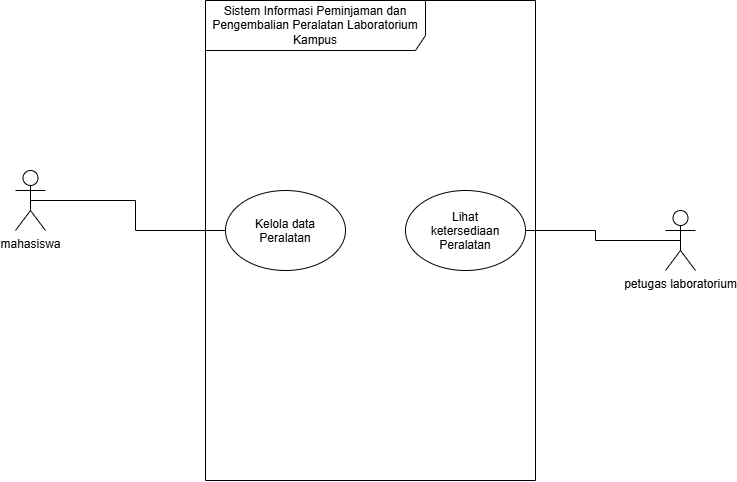

The diagram above was exported from draw.io. Its source (the exported page's mxGraphModel, read from the mxfile embedded in the PNG):
<mxGraphModel dx="779" dy="737" grid="1" gridSize="10" guides="1" tooltips="1" connect="1" arrows="1" fold="1" page="1" pageScale="1" pageWidth="850" pageHeight="1100" math="0" shadow="0">
  <root>
    <mxCell id="0" />
    <mxCell id="1" parent="0" />
    <mxCell id="AWBu-4omu-lx9Qv8c6TX-1" parent="1" style="shape=umlFrame;whiteSpace=wrap;html=1;pointerEvents=0;recursiveResize=0;container=1;collapsible=0;width=220;height=50;" value="Sistem Informasi Peminjaman dan Pengembalian Peralatan Laboratorium&lt;br/&gt;Kampus" vertex="1">
      <mxGeometry height="480" width="330" x="300" y="170" as="geometry" />
    </mxCell>
    <mxCell id="AWBu-4omu-lx9Qv8c6TX-2" parent="AWBu-4omu-lx9Qv8c6TX-1" style="ellipse;whiteSpace=wrap;html=1;shapeInside=1;" value="Kelola data Peralatan" vertex="1">
      <mxGeometry height="80" width="120" x="20" y="190" as="geometry" />
    </mxCell>
    <mxCell id="AWBu-4omu-lx9Qv8c6TX-7" parent="AWBu-4omu-lx9Qv8c6TX-1" style="ellipse;whiteSpace=wrap;html=1;shapeInside=1;" value="Lihat ketersediaan Peralatan" vertex="1">
      <mxGeometry height="80" width="120" x="200" y="190" as="geometry" />
    </mxCell>
    <mxCell id="AWBu-4omu-lx9Qv8c6TX-9" edge="1" parent="1" source="AWBu-4omu-lx9Qv8c6TX-6" style="edgeStyle=orthogonalEdgeStyle;rounded=0;orthogonalLoop=1;jettySize=auto;html=1;exitX=0.5;exitY=0.5;exitDx=0;exitDy=0;exitPerimeter=0;endArrow=none;endFill=0;" target="AWBu-4omu-lx9Qv8c6TX-7">
      <mxGeometry relative="1" as="geometry" />
    </mxCell>
    <mxCell id="AWBu-4omu-lx9Qv8c6TX-6" parent="1" style="shape=umlActor;verticalLabelPosition=bottom;verticalAlign=top;html=1;" value="petugas laboratorium" vertex="1">
      <mxGeometry height="60" width="30" x="760" y="380" as="geometry" />
    </mxCell>
    <mxCell id="AWBu-4omu-lx9Qv8c6TX-5" parent="1" style="shape=umlActor;verticalLabelPosition=bottom;verticalAlign=top;html=1;" value="mahasiswa" vertex="1">
      <mxGeometry height="60" width="30" x="110" y="340" as="geometry" />
    </mxCell>
    <mxCell id="AWBu-4omu-lx9Qv8c6TX-10" edge="1" parent="1" source="AWBu-4omu-lx9Qv8c6TX-2" style="edgeStyle=orthogonalEdgeStyle;rounded=0;orthogonalLoop=1;jettySize=auto;html=1;exitX=0;exitY=0.5;exitDx=0;exitDy=0;entryX=0.5;entryY=0.5;entryDx=0;entryDy=0;entryPerimeter=0;endArrow=none;endFill=0;" target="AWBu-4omu-lx9Qv8c6TX-5">
      <mxGeometry relative="1" as="geometry" />
    </mxCell>
  </root>
</mxGraphModel>